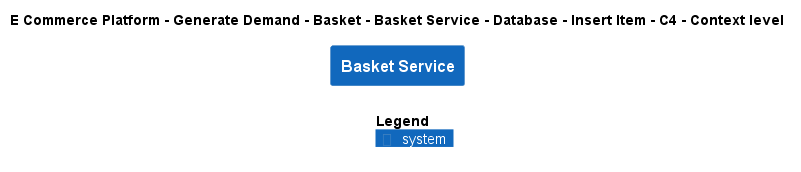

The diagram above was rendered by PlantUML. Its source (embedded in the PNG):
@startuml
!include ..\..\..\..\..\..\..\..\..\.c4s\C4_Context.puml

AddElementTag("c4interflow:lifecycle:new", $bgColor=green, $fontColor=#ffffff, $borderColor=green, $shadowing="False")
AddElementTag("c4interflow:lifecycle:changed", $bgColor=orange, $fontColor=#ffffff, $borderColor=orange, $shadowing="False")
AddElementTag("c4interflow:lifecycle:removed", $bgColor=red, $fontColor=#ffffff, $borderColor=red, $shadowing="False")

AddRelTag("c4interflow:lifecycle:new", $textColor=green, $lineColor=green)
AddRelTag("c4interflow:lifecycle:changed", $textColor=orange, $lineColor=orange)
AddRelTag("c4interflow:lifecycle:removed", $textColor=red, $lineColor=red)

SHOW_PERSON_PORTRAIT()
LAYOUT_TOP_DOWN()

skinparam linetype polyline

title E Commerce Platform - Generate Demand - Basket - Basket Service - Database - Insert Item - C4 - Context level

System(ECommercePlatform.GenerateDemand.Basket.SoftwareSystems.BasketService, "Basket Service", "")



SHOW_LEGEND()
@enduml